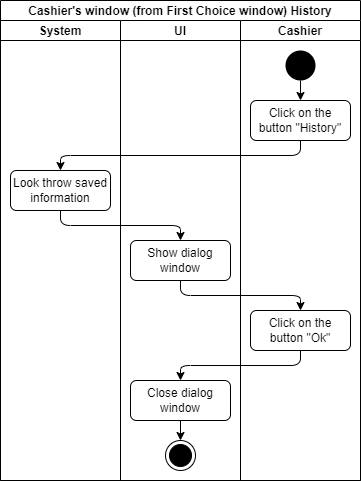

The diagram above was exported from draw.io. Its source (the exported page's mxGraphModel, read from the mxfile embedded in the PNG):
<mxGraphModel dx="868" dy="593" grid="1" gridSize="10" guides="1" tooltips="1" connect="1" arrows="1" fold="1" page="1" pageScale="1" pageWidth="827" pageHeight="1169" math="0" shadow="0">
  <root>
    <mxCell id="0" />
    <mxCell id="1" parent="0" />
    <mxCell id="T7fXHMmabEBzqcqwzc4c-1" value="Cashier's window (from First Choice window) History" style="swimlane;childLayout=stackLayout;resizeParent=1;resizeParentMax=0;startSize=20;" vertex="1" parent="1">
      <mxGeometry x="40" y="40" width="360" height="480" as="geometry" />
    </mxCell>
    <mxCell id="T7fXHMmabEBzqcqwzc4c-2" value="System" style="swimlane;startSize=20;" vertex="1" parent="T7fXHMmabEBzqcqwzc4c-1">
      <mxGeometry y="20" width="120" height="460" as="geometry" />
    </mxCell>
    <mxCell id="T7fXHMmabEBzqcqwzc4c-3" value="Look throw saved information" style="rounded=1;whiteSpace=wrap;html=1;" vertex="1" parent="T7fXHMmabEBzqcqwzc4c-2">
      <mxGeometry x="10" y="150" width="100" height="40" as="geometry" />
    </mxCell>
    <mxCell id="T7fXHMmabEBzqcqwzc4c-4" value="Ul" style="swimlane;startSize=20;" vertex="1" parent="T7fXHMmabEBzqcqwzc4c-1">
      <mxGeometry x="120" y="20" width="120" height="460" as="geometry" />
    </mxCell>
    <mxCell id="T7fXHMmabEBzqcqwzc4c-5" value="Show dialog window" style="rounded=1;whiteSpace=wrap;html=1;" vertex="1" parent="T7fXHMmabEBzqcqwzc4c-4">
      <mxGeometry x="10" y="220" width="100" height="40" as="geometry" />
    </mxCell>
    <mxCell id="T7fXHMmabEBzqcqwzc4c-6" style="edgeStyle=orthogonalEdgeStyle;rounded=0;orthogonalLoop=1;jettySize=auto;html=1;exitX=0.5;exitY=1;exitDx=0;exitDy=0;entryX=0.5;entryY=0;entryDx=0;entryDy=0;" edge="1" parent="T7fXHMmabEBzqcqwzc4c-4" source="T7fXHMmabEBzqcqwzc4c-7" target="T7fXHMmabEBzqcqwzc4c-8">
      <mxGeometry relative="1" as="geometry" />
    </mxCell>
    <mxCell id="T7fXHMmabEBzqcqwzc4c-7" value="&lt;span&gt;Close dialog window&lt;/span&gt;" style="rounded=1;whiteSpace=wrap;html=1;" vertex="1" parent="T7fXHMmabEBzqcqwzc4c-4">
      <mxGeometry x="10" y="360" width="100" height="40" as="geometry" />
    </mxCell>
    <mxCell id="T7fXHMmabEBzqcqwzc4c-8" value="" style="ellipse;html=1;shape=endState;fillColor=#000000;strokeColor=#000000;" vertex="1" parent="T7fXHMmabEBzqcqwzc4c-4">
      <mxGeometry x="45" y="420" width="30" height="30" as="geometry" />
    </mxCell>
    <mxCell id="T7fXHMmabEBzqcqwzc4c-9" value="Cashier" style="swimlane;startSize=20;" vertex="1" parent="T7fXHMmabEBzqcqwzc4c-1">
      <mxGeometry x="240" y="20" width="120" height="460" as="geometry" />
    </mxCell>
    <mxCell id="T7fXHMmabEBzqcqwzc4c-10" style="edgeStyle=orthogonalEdgeStyle;rounded=0;orthogonalLoop=1;jettySize=auto;html=1;exitX=0.5;exitY=1;exitDx=0;exitDy=0;entryX=0.5;entryY=0;entryDx=0;entryDy=0;" edge="1" parent="T7fXHMmabEBzqcqwzc4c-9" source="T7fXHMmabEBzqcqwzc4c-11" target="T7fXHMmabEBzqcqwzc4c-12">
      <mxGeometry relative="1" as="geometry" />
    </mxCell>
    <mxCell id="T7fXHMmabEBzqcqwzc4c-11" value="" style="ellipse;fillColor=#000000;strokeColor=none;" vertex="1" parent="T7fXHMmabEBzqcqwzc4c-9">
      <mxGeometry x="45" y="30" width="30" height="30" as="geometry" />
    </mxCell>
    <mxCell id="T7fXHMmabEBzqcqwzc4c-12" value="&lt;span&gt;Click on the button &quot;History&quot;&lt;/span&gt;" style="rounded=1;whiteSpace=wrap;html=1;" vertex="1" parent="T7fXHMmabEBzqcqwzc4c-9">
      <mxGeometry x="10" y="80" width="100" height="40" as="geometry" />
    </mxCell>
    <mxCell id="T7fXHMmabEBzqcqwzc4c-13" value="&lt;span&gt;Click on the button &quot;Ok&quot;&lt;/span&gt;" style="rounded=1;whiteSpace=wrap;html=1;" vertex="1" parent="T7fXHMmabEBzqcqwzc4c-9">
      <mxGeometry x="10" y="290" width="100" height="40" as="geometry" />
    </mxCell>
    <mxCell id="T7fXHMmabEBzqcqwzc4c-14" value="" style="edgeStyle=elbowEdgeStyle;elbow=vertical;endArrow=classic;html=1;exitX=0.5;exitY=1;exitDx=0;exitDy=0;entryX=0.5;entryY=0;entryDx=0;entryDy=0;" edge="1" parent="T7fXHMmabEBzqcqwzc4c-1" source="T7fXHMmabEBzqcqwzc4c-3" target="T7fXHMmabEBzqcqwzc4c-5">
      <mxGeometry width="50" height="50" relative="1" as="geometry">
        <mxPoint x="310" y="150" as="sourcePoint" />
        <mxPoint x="190" y="180" as="targetPoint" />
      </mxGeometry>
    </mxCell>
    <mxCell id="T7fXHMmabEBzqcqwzc4c-15" value="" style="edgeStyle=elbowEdgeStyle;elbow=vertical;endArrow=classic;html=1;exitX=0.5;exitY=1;exitDx=0;exitDy=0;entryX=0.5;entryY=0;entryDx=0;entryDy=0;" edge="1" parent="T7fXHMmabEBzqcqwzc4c-1" source="T7fXHMmabEBzqcqwzc4c-5" target="T7fXHMmabEBzqcqwzc4c-13">
      <mxGeometry width="50" height="50" relative="1" as="geometry">
        <mxPoint x="320" y="160" as="sourcePoint" />
        <mxPoint x="200" y="190" as="targetPoint" />
      </mxGeometry>
    </mxCell>
    <mxCell id="T7fXHMmabEBzqcqwzc4c-16" value="" style="edgeStyle=elbowEdgeStyle;elbow=vertical;endArrow=classic;html=1;exitX=0.5;exitY=1;exitDx=0;exitDy=0;entryX=0.5;entryY=0;entryDx=0;entryDy=0;" edge="1" parent="T7fXHMmabEBzqcqwzc4c-1" source="T7fXHMmabEBzqcqwzc4c-13" target="T7fXHMmabEBzqcqwzc4c-7">
      <mxGeometry width="50" height="50" relative="1" as="geometry">
        <mxPoint x="210" y="360" as="sourcePoint" />
        <mxPoint x="90" y="390" as="targetPoint" />
      </mxGeometry>
    </mxCell>
    <mxCell id="T7fXHMmabEBzqcqwzc4c-17" value="" style="edgeStyle=elbowEdgeStyle;elbow=vertical;endArrow=classic;html=1;exitX=0.5;exitY=1;exitDx=0;exitDy=0;entryX=0.5;entryY=0;entryDx=0;entryDy=0;" edge="1" parent="1" target="T7fXHMmabEBzqcqwzc4c-3">
      <mxGeometry width="50" height="50" relative="1" as="geometry">
        <mxPoint x="340" y="180" as="sourcePoint" />
        <mxPoint x="220" y="210" as="targetPoint" />
      </mxGeometry>
    </mxCell>
  </root>
</mxGraphModel>